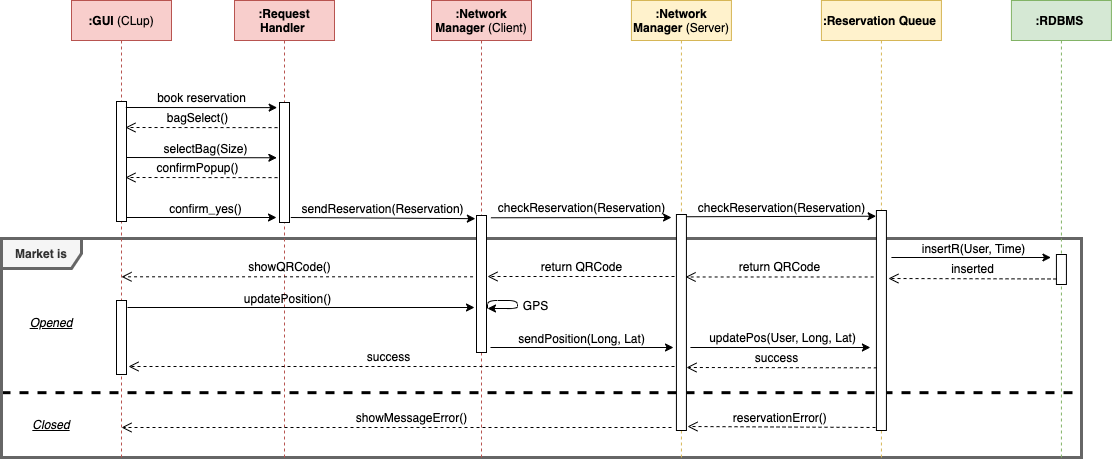

The diagram above was exported from draw.io. Its source (the exported page's mxGraphModel, read from the mxfile embedded in the PNG):
<mxGraphModel dx="946" dy="557" grid="1" gridSize="10" guides="1" tooltips="1" connect="1" arrows="1" fold="1" page="1" pageScale="1" pageWidth="827" pageHeight="1169" math="0" shadow="0">
  <root>
    <mxCell id="2TU_iE349vt8BcVkWehe-0" />
    <mxCell id="2TU_iE349vt8BcVkWehe-1" parent="2TU_iE349vt8BcVkWehe-0" />
    <mxCell id="AcKL6nFvdabFgv5whjDB-0" value="" style="endArrow=none;dashed=1;html=1;exitX=0;exitY=0.704;exitDx=0;exitDy=0;exitPerimeter=0;entryX=1.001;entryY=0.704;entryDx=0;entryDy=0;entryPerimeter=0;strokeWidth=3;" parent="2TU_iE349vt8BcVkWehe-1" source="ktUJVN2RYoFLBOTRasmE-0" target="ktUJVN2RYoFLBOTRasmE-0" edge="1">
      <mxGeometry width="50" height="50" relative="1" as="geometry">
        <mxPoint x="38" y="397" as="sourcePoint" />
        <mxPoint x="630" y="397" as="targetPoint" />
      </mxGeometry>
    </mxCell>
    <mxCell id="ktUJVN2RYoFLBOTRasmE-0" value="&lt;b&gt;Market is&lt;/b&gt;" style="shape=umlFrame;whiteSpace=wrap;html=1;width=80;height=30;strokeWidth=3;fillColor=#f5f5f5;strokeColor=#666666;fontColor=#333333;" parent="2TU_iE349vt8BcVkWehe-1" vertex="1">
      <mxGeometry x="80" y="251" width="1080" height="219" as="geometry" />
    </mxCell>
    <mxCell id="6jaZQktnS0yRB6qJfPue-0" value="&lt;b&gt;:GUI &lt;/b&gt;(CLup)" style="shape=umlLifeline;perimeter=lifelinePerimeter;whiteSpace=wrap;html=1;container=1;collapsible=0;recursiveResize=0;outlineConnect=0;fillColor=#f8cecc;strokeColor=#b85450;" parent="2TU_iE349vt8BcVkWehe-1" vertex="1">
      <mxGeometry x="150" y="13" width="100" height="457" as="geometry" />
    </mxCell>
    <mxCell id="6jaZQktnS0yRB6qJfPue-1" value="" style="html=1;points=[];perimeter=orthogonalPerimeter;" parent="6jaZQktnS0yRB6qJfPue-0" vertex="1">
      <mxGeometry x="45" y="101" width="10" height="120" as="geometry" />
    </mxCell>
    <mxCell id="xfHLGAK3AYB_UeNrjyzQ-2" value="" style="html=1;points=[];perimeter=orthogonalPerimeter;" parent="6jaZQktnS0yRB6qJfPue-0" vertex="1">
      <mxGeometry x="45" y="300" width="10" height="74" as="geometry" />
    </mxCell>
    <mxCell id="HMIuUSbSJl6_uTu9EHc--0" value=":Network Manager&amp;nbsp;&lt;span style=&quot;font-weight: normal&quot;&gt;(Client)&lt;/span&gt;" style="shape=umlLifeline;perimeter=lifelinePerimeter;whiteSpace=wrap;html=1;container=1;collapsible=0;recursiveResize=0;outlineConnect=0;fillColor=#f8cecc;strokeColor=#b85450;fontStyle=1" parent="2TU_iE349vt8BcVkWehe-1" vertex="1">
      <mxGeometry x="510" y="13" width="100" height="457" as="geometry" />
    </mxCell>
    <mxCell id="HMIuUSbSJl6_uTu9EHc--1" value="" style="html=1;points=[];perimeter=orthogonalPerimeter;" parent="HMIuUSbSJl6_uTu9EHc--0" vertex="1">
      <mxGeometry x="45" y="215" width="10" height="137" as="geometry" />
    </mxCell>
    <mxCell id="HMIuUSbSJl6_uTu9EHc--2" value="&lt;b&gt;:Network Manager &lt;/b&gt;(Server)" style="shape=umlLifeline;perimeter=lifelinePerimeter;whiteSpace=wrap;html=1;container=1;collapsible=0;recursiveResize=0;outlineConnect=0;fillColor=#fff2cc;strokeColor=#d6b656;" parent="2TU_iE349vt8BcVkWehe-1" vertex="1">
      <mxGeometry x="709.92" y="13" width="100" height="457" as="geometry" />
    </mxCell>
    <mxCell id="HMIuUSbSJl6_uTu9EHc--3" value="" style="html=1;points=[];perimeter=orthogonalPerimeter;" parent="HMIuUSbSJl6_uTu9EHc--2" vertex="1">
      <mxGeometry x="45" y="214" width="10" height="216" as="geometry" />
    </mxCell>
    <mxCell id="HMIuUSbSJl6_uTu9EHc--4" value=":Reservation Queue&amp;nbsp;" style="shape=umlLifeline;perimeter=lifelinePerimeter;whiteSpace=wrap;html=1;container=1;collapsible=0;recursiveResize=0;outlineConnect=0;fillColor=#fff2cc;strokeColor=#d6b656;fontStyle=1" parent="2TU_iE349vt8BcVkWehe-1" vertex="1">
      <mxGeometry x="899.92" y="13" width="120" height="457" as="geometry" />
    </mxCell>
    <mxCell id="HMIuUSbSJl6_uTu9EHc--5" value="" style="html=1;points=[];perimeter=orthogonalPerimeter;" parent="HMIuUSbSJl6_uTu9EHc--4" vertex="1">
      <mxGeometry x="55" y="210" width="10" height="220" as="geometry" />
    </mxCell>
    <mxCell id="mrmk-4dbWOjMk6VVC4YO-4" value="" style="endArrow=classic;html=1;entryX=-0.133;entryY=0.103;entryDx=0;entryDy=0;entryPerimeter=0;exitX=1.033;exitY=0.077;exitDx=0;exitDy=0;exitPerimeter=0;" parent="2TU_iE349vt8BcVkWehe-1" edge="1">
      <mxGeometry width="50" height="50" relative="1" as="geometry">
        <mxPoint x="204.32999999999993" y="119.99999999999996" as="sourcePoint" />
        <mxPoint x="355.6700000000001" y="120.12999999999995" as="targetPoint" />
      </mxGeometry>
    </mxCell>
    <mxCell id="mrmk-4dbWOjMk6VVC4YO-8" value="&lt;b&gt;:Request Handler&amp;nbsp;&lt;/b&gt;" style="shape=umlLifeline;perimeter=lifelinePerimeter;whiteSpace=wrap;html=1;container=1;collapsible=0;recursiveResize=0;outlineConnect=0;fillColor=#f8cecc;strokeColor=#b85450;" parent="2TU_iE349vt8BcVkWehe-1" vertex="1">
      <mxGeometry x="313" y="13" width="100" height="457" as="geometry" />
    </mxCell>
    <mxCell id="mrmk-4dbWOjMk6VVC4YO-9" value="" style="html=1;points=[];perimeter=orthogonalPerimeter;" parent="mrmk-4dbWOjMk6VVC4YO-8" vertex="1">
      <mxGeometry x="45" y="102" width="10" height="120" as="geometry" />
    </mxCell>
    <mxCell id="mrmk-4dbWOjMk6VVC4YO-12" value="" style="endArrow=classic;html=1;entryX=-0.114;entryY=0.11;entryDx=0;entryDy=0;entryPerimeter=0;exitX=1.129;exitY=0.107;exitDx=0;exitDy=0;exitPerimeter=0;" parent="2TU_iE349vt8BcVkWehe-1" edge="1">
      <mxGeometry width="50" height="50" relative="1" as="geometry">
        <mxPoint x="369.28999999999996" y="230.00000000000003" as="sourcePoint" />
        <mxPoint x="553.8599999999999" y="231.17" as="targetPoint" />
      </mxGeometry>
    </mxCell>
    <mxCell id="mrmk-4dbWOjMk6VVC4YO-15" value="&lt;span style=&quot;font-family: &amp;#34;helvetica&amp;#34; ; font-size: 12px&quot;&gt;sendReservation(Reservation)&lt;/span&gt;" style="edgeLabel;html=1;align=center;verticalAlign=middle;resizable=0;points=[];labelBackgroundColor=none;" parent="mrmk-4dbWOjMk6VVC4YO-12" vertex="1" connectable="0">
      <mxGeometry x="-0.1675" y="1" relative="1" as="geometry">
        <mxPoint x="14.5" y="-9" as="offset" />
      </mxGeometry>
    </mxCell>
    <mxCell id="mrmk-4dbWOjMk6VVC4YO-16" value="" style="endArrow=classic;html=1;exitX=1.143;exitY=0.111;exitDx=0;exitDy=0;exitPerimeter=0;" parent="2TU_iE349vt8BcVkWehe-1" edge="1">
      <mxGeometry width="50" height="50" relative="1" as="geometry">
        <mxPoint x="569.4300000000001" y="230.28999999999996" as="sourcePoint" />
        <mxPoint x="750" y="230" as="targetPoint" />
      </mxGeometry>
    </mxCell>
    <mxCell id="mrmk-4dbWOjMk6VVC4YO-17" value="&lt;span style=&quot;font-family: &amp;#34;helvetica&amp;#34; ; font-size: 12px&quot;&gt;checkReservation(Reservation)&lt;/span&gt;" style="edgeLabel;html=1;align=center;verticalAlign=middle;resizable=0;points=[];labelBackgroundColor=none;" parent="mrmk-4dbWOjMk6VVC4YO-16" vertex="1" connectable="0">
      <mxGeometry x="-0.1675" y="1" relative="1" as="geometry">
        <mxPoint x="15.14" y="-9.170000000000002" as="offset" />
      </mxGeometry>
    </mxCell>
    <mxCell id="mrmk-4dbWOjMk6VVC4YO-19" value="book reservation" style="text;html=1;align=center;verticalAlign=middle;resizable=0;points=[];autosize=1;" parent="2TU_iE349vt8BcVkWehe-1" vertex="1">
      <mxGeometry x="230" y="100" width="100" height="20" as="geometry" />
    </mxCell>
    <mxCell id="mrmk-4dbWOjMk6VVC4YO-20" value="" style="endArrow=classic;html=1;entryX=-0.033;entryY=0.086;entryDx=0;entryDy=0;entryPerimeter=0;exitX=1.014;exitY=0.087;exitDx=0;exitDy=0;exitPerimeter=0;" parent="2TU_iE349vt8BcVkWehe-1" edge="1">
      <mxGeometry width="50" height="50" relative="1" as="geometry">
        <mxPoint x="765.0600000000001" y="229.24" as="sourcePoint" />
        <mxPoint x="954.59" y="228.72000000000003" as="targetPoint" />
      </mxGeometry>
    </mxCell>
    <mxCell id="mrmk-4dbWOjMk6VVC4YO-21" value="&lt;span style=&quot;font-family: &amp;#34;helvetica&amp;#34; ; font-size: 12px&quot;&gt;checkReservation(Reservation)&lt;/span&gt;" style="edgeLabel;html=1;align=center;verticalAlign=middle;resizable=0;points=[];labelBackgroundColor=none;" parent="mrmk-4dbWOjMk6VVC4YO-20" vertex="1" connectable="0">
      <mxGeometry x="-0.1675" y="1" relative="1" as="geometry">
        <mxPoint x="15.5" y="-9" as="offset" />
      </mxGeometry>
    </mxCell>
    <mxCell id="l8kmK49g1lQzmEXkM22x-0" value="&lt;font style=&quot;font-size: 12px&quot;&gt;return QRCode&lt;/font&gt;" style="html=1;verticalAlign=bottom;endArrow=open;dashed=1;endSize=8;exitX=-0.276;exitY=0.174;exitDx=0;exitDy=0;exitPerimeter=0;entryX=0.914;entryY=0.174;entryDx=0;entryDy=0;entryPerimeter=0;" parent="2TU_iE349vt8BcVkWehe-1" edge="1">
      <mxGeometry relative="1" as="geometry">
        <mxPoint x="952.1599999999997" y="289.48" as="sourcePoint" />
        <mxPoint x="764.0600000000001" y="289.48" as="targetPoint" />
      </mxGeometry>
    </mxCell>
    <mxCell id="K3h9vv7sCOq3htoDGuaK-0" value=":RDBMS&amp;nbsp;" style="shape=umlLifeline;perimeter=lifelinePerimeter;whiteSpace=wrap;html=1;container=1;collapsible=0;recursiveResize=0;outlineConnect=0;fillColor=#d5e8d4;strokeColor=#82b366;fontStyle=1" parent="2TU_iE349vt8BcVkWehe-1" vertex="1">
      <mxGeometry x="1089.92" y="13" width="100" height="457" as="geometry" />
    </mxCell>
    <mxCell id="K3h9vv7sCOq3htoDGuaK-1" value="" style="html=1;points=[];perimeter=orthogonalPerimeter;" parent="K3h9vv7sCOq3htoDGuaK-0" vertex="1">
      <mxGeometry x="45" y="254" width="10" height="30" as="geometry" />
    </mxCell>
    <mxCell id="AcKL6nFvdabFgv5whjDB-1" value="Opened" style="text;html=1;strokeColor=none;fillColor=none;align=center;verticalAlign=middle;whiteSpace=wrap;rounded=0;labelBackgroundColor=none;fontStyle=6" parent="2TU_iE349vt8BcVkWehe-1" vertex="1">
      <mxGeometry x="110" y="325" width="40" height="20" as="geometry" />
    </mxCell>
    <mxCell id="AcKL6nFvdabFgv5whjDB-2" value="&lt;i&gt;&lt;u&gt;Closed&lt;/u&gt;&lt;/i&gt;" style="text;html=1;strokeColor=none;fillColor=none;align=center;verticalAlign=middle;whiteSpace=wrap;rounded=0;labelBackgroundColor=none;" parent="2TU_iE349vt8BcVkWehe-1" vertex="1">
      <mxGeometry x="110" y="427" width="40" height="20" as="geometry" />
    </mxCell>
    <mxCell id="AcKL6nFvdabFgv5whjDB-3" value="" style="endArrow=classic;html=1;entryX=-0.033;entryY=0.086;entryDx=0;entryDy=0;entryPerimeter=0;" parent="2TU_iE349vt8BcVkWehe-1" edge="1">
      <mxGeometry width="50" height="50" relative="1" as="geometry">
        <mxPoint x="969.92" y="270" as="sourcePoint" />
        <mxPoint x="1129.4500000000003" y="270" as="targetPoint" />
      </mxGeometry>
    </mxCell>
    <mxCell id="AcKL6nFvdabFgv5whjDB-4" value="&lt;span style=&quot;font-family: &amp;#34;helvetica&amp;#34; ; font-size: 12px&quot;&gt;insertR(User, Time)&lt;/span&gt;" style="edgeLabel;html=1;align=center;verticalAlign=middle;resizable=0;points=[];labelBackgroundColor=none;" parent="AcKL6nFvdabFgv5whjDB-3" vertex="1" connectable="0">
      <mxGeometry x="-0.1675" y="1" relative="1" as="geometry">
        <mxPoint x="15.5" y="-9" as="offset" />
      </mxGeometry>
    </mxCell>
    <mxCell id="AcKL6nFvdabFgv5whjDB-5" value="&lt;font style=&quot;font-size: 12px&quot;&gt;return QRCode&lt;/font&gt;" style="html=1;verticalAlign=bottom;endArrow=open;dashed=1;endSize=8;" parent="2TU_iE349vt8BcVkWehe-1" edge="1">
      <mxGeometry x="-0.0053" relative="1" as="geometry">
        <mxPoint x="753" y="289" as="sourcePoint" />
        <mxPoint x="566" y="289" as="targetPoint" />
        <mxPoint as="offset" />
      </mxGeometry>
    </mxCell>
    <mxCell id="AcKL6nFvdabFgv5whjDB-7" value="&lt;font style=&quot;font-size: 12px&quot;&gt;showQRCode()&lt;/font&gt;" style="html=1;verticalAlign=bottom;endArrow=open;dashed=1;endSize=8;exitX=-0.345;exitY=0.27;exitDx=0;exitDy=0;exitPerimeter=0;" parent="2TU_iE349vt8BcVkWehe-1" edge="1">
      <mxGeometry x="0.0481" relative="1" as="geometry">
        <mxPoint x="551.55" y="289.29999999999995" as="sourcePoint" />
        <mxPoint x="200.02380952380952" y="289.29999999999995" as="targetPoint" />
        <mxPoint as="offset" />
      </mxGeometry>
    </mxCell>
    <mxCell id="AcKL6nFvdabFgv5whjDB-16" value="&lt;font style=&quot;font-size: 12px&quot;&gt;reservationError()&amp;nbsp;&lt;/font&gt;" style="html=1;verticalAlign=bottom;endArrow=open;dashed=1;endSize=8;exitX=-0.276;exitY=0.174;exitDx=0;exitDy=0;exitPerimeter=0;" parent="2TU_iE349vt8BcVkWehe-1" edge="1">
      <mxGeometry relative="1" as="geometry">
        <mxPoint x="954.0199999999998" y="440" as="sourcePoint" />
        <mxPoint x="766" y="439" as="targetPoint" />
      </mxGeometry>
    </mxCell>
    <mxCell id="AcKL6nFvdabFgv5whjDB-18" value="&lt;font style=&quot;font-size: 12px&quot;&gt;showMessageError()&lt;/font&gt;" style="html=1;verticalAlign=bottom;endArrow=open;dashed=1;endSize=8;entryX=1.155;entryY=0.48;entryDx=0;entryDy=0;entryPerimeter=0;" parent="2TU_iE349vt8BcVkWehe-1" edge="1">
      <mxGeometry x="-0.0545" relative="1" as="geometry">
        <mxPoint x="750" y="440" as="sourcePoint" />
        <mxPoint x="199.99999999999994" y="439.9999999999999" as="targetPoint" />
        <mxPoint as="offset" />
      </mxGeometry>
    </mxCell>
    <mxCell id="k366OJXmOJmpYxofNOYh-0" value="&lt;font style=&quot;font-size: 12px&quot;&gt;bagSelect()&lt;/font&gt;" style="html=1;verticalAlign=bottom;endArrow=open;dashed=1;endSize=8;entryX=0.989;entryY=0.23;entryDx=0;entryDy=0;entryPerimeter=0;exitX=-0.103;exitY=0.307;exitDx=0;exitDy=0;exitPerimeter=0;" parent="2TU_iE349vt8BcVkWehe-1" edge="1">
      <mxGeometry x="0.0481" relative="1" as="geometry">
        <mxPoint x="356.03999999999996" y="140.13" as="sourcePoint" />
        <mxPoint x="203.96000000000004" y="140" as="targetPoint" />
        <mxPoint as="offset" />
      </mxGeometry>
    </mxCell>
    <mxCell id="k366OJXmOJmpYxofNOYh-1" value="" style="endArrow=classic;html=1;exitX=1.029;exitY=0.307;exitDx=0;exitDy=0;exitPerimeter=0;entryX=-0.197;entryY=0.41;entryDx=0;entryDy=0;entryPerimeter=0;" parent="2TU_iE349vt8BcVkWehe-1" edge="1">
      <mxGeometry width="50" height="50" relative="1" as="geometry">
        <mxPoint x="204.63" y="170" as="sourcePoint" />
        <mxPoint x="355.3699999999999" y="170.26" as="targetPoint" />
      </mxGeometry>
    </mxCell>
    <mxCell id="k366OJXmOJmpYxofNOYh-2" value="&lt;span style=&quot;font-family: &amp;#34;helvetica&amp;#34; ; font-size: 12px&quot;&gt;selectBag(Size)&lt;/span&gt;" style="edgeLabel;html=1;align=center;verticalAlign=middle;resizable=0;points=[];labelBackgroundColor=none;" parent="k366OJXmOJmpYxofNOYh-1" vertex="1" connectable="0">
      <mxGeometry x="-0.1675" y="1" relative="1" as="geometry">
        <mxPoint x="15.5" y="-9" as="offset" />
      </mxGeometry>
    </mxCell>
    <mxCell id="o6vf4ak-HIb4nAM0tvUA-1" value="&lt;font style=&quot;font-size: 12px&quot;&gt;confirmPopup()&lt;/font&gt;" style="html=1;verticalAlign=bottom;endArrow=open;dashed=1;endSize=8;entryX=0.989;entryY=0.23;entryDx=0;entryDy=0;entryPerimeter=0;exitX=-0.103;exitY=0.307;exitDx=0;exitDy=0;exitPerimeter=0;" parent="2TU_iE349vt8BcVkWehe-1" edge="1">
      <mxGeometry x="0.0481" relative="1" as="geometry">
        <mxPoint x="356.03999999999996" y="190.1300000000001" as="sourcePoint" />
        <mxPoint x="203.96000000000004" y="190" as="targetPoint" />
        <mxPoint as="offset" />
      </mxGeometry>
    </mxCell>
    <mxCell id="o6vf4ak-HIb4nAM0tvUA-2" value="" style="endArrow=classic;html=1;exitX=1.029;exitY=0.307;exitDx=0;exitDy=0;exitPerimeter=0;" parent="2TU_iE349vt8BcVkWehe-1" edge="1">
      <mxGeometry width="50" height="50" relative="1" as="geometry">
        <mxPoint x="204.63" y="230" as="sourcePoint" />
        <mxPoint x="355" y="230" as="targetPoint" />
      </mxGeometry>
    </mxCell>
    <mxCell id="o6vf4ak-HIb4nAM0tvUA-3" value="&lt;span style=&quot;font-family: &amp;#34;helvetica&amp;#34; ; font-size: 12px&quot;&gt;confirm_yes()&lt;/span&gt;" style="edgeLabel;html=1;align=center;verticalAlign=middle;resizable=0;points=[];labelBackgroundColor=none;" parent="o6vf4ak-HIb4nAM0tvUA-2" vertex="1" connectable="0">
      <mxGeometry x="-0.1675" y="1" relative="1" as="geometry">
        <mxPoint x="15.5" y="-9" as="offset" />
      </mxGeometry>
    </mxCell>
    <mxCell id="YjAtBHfpuVNOm3_EgXer-0" value="" style="endArrow=classic;html=1;" parent="2TU_iE349vt8BcVkWehe-1" edge="1">
      <mxGeometry width="50" height="50" relative="1" as="geometry">
        <mxPoint x="568.9999999999998" y="360" as="sourcePoint" />
        <mxPoint x="752" y="360" as="targetPoint" />
      </mxGeometry>
    </mxCell>
    <mxCell id="YjAtBHfpuVNOm3_EgXer-1" value="&lt;span style=&quot;font-family: &amp;#34;helvetica&amp;#34; ; font-size: 12px&quot;&gt;sendPosition(Long, Lat)&lt;/span&gt;" style="edgeLabel;html=1;align=center;verticalAlign=middle;resizable=0;points=[];labelBackgroundColor=none;" parent="YjAtBHfpuVNOm3_EgXer-0" vertex="1" connectable="0">
      <mxGeometry x="-0.1675" y="1" relative="1" as="geometry">
        <mxPoint x="14.999999999999993" y="-9" as="offset" />
      </mxGeometry>
    </mxCell>
    <mxCell id="YjAtBHfpuVNOm3_EgXer-2" value="" style="endArrow=classic;html=1;" parent="2TU_iE349vt8BcVkWehe-1" edge="1">
      <mxGeometry width="50" height="50" relative="1" as="geometry">
        <mxPoint x="565.9999999999998" y="321" as="sourcePoint" />
        <mxPoint x="565.9999999999998" y="321" as="targetPoint" />
        <Array as="points">
          <mxPoint x="566" y="313" />
          <mxPoint x="596" y="313" />
          <mxPoint x="596" y="321" />
        </Array>
      </mxGeometry>
    </mxCell>
    <mxCell id="YjAtBHfpuVNOm3_EgXer-3" value="&lt;span style=&quot;font-family: &amp;#34;helvetica&amp;#34; ; font-size: 12px&quot;&gt;GPS&lt;/span&gt;" style="edgeLabel;html=1;align=center;verticalAlign=middle;resizable=0;points=[];labelBackgroundColor=none;" parent="YjAtBHfpuVNOm3_EgXer-2" vertex="1" connectable="0">
      <mxGeometry x="-0.1675" y="1" relative="1" as="geometry">
        <mxPoint x="23.97" y="5" as="offset" />
      </mxGeometry>
    </mxCell>
    <mxCell id="YjAtBHfpuVNOm3_EgXer-4" value="" style="endArrow=classic;html=1;" parent="2TU_iE349vt8BcVkWehe-1" edge="1">
      <mxGeometry width="50" height="50" relative="1" as="geometry">
        <mxPoint x="768.9199999999997" y="360" as="sourcePoint" />
        <mxPoint x="948.92" y="360" as="targetPoint" />
      </mxGeometry>
    </mxCell>
    <mxCell id="YjAtBHfpuVNOm3_EgXer-5" value="&lt;span style=&quot;font-family: &amp;#34;helvetica&amp;#34; ; font-size: 12px&quot;&gt;updatePos(User, Long, Lat)&lt;/span&gt;" style="edgeLabel;html=1;align=center;verticalAlign=middle;resizable=0;points=[];labelBackgroundColor=none;" parent="YjAtBHfpuVNOm3_EgXer-4" vertex="1" connectable="0">
      <mxGeometry x="-0.1675" y="1" relative="1" as="geometry">
        <mxPoint x="16.21" y="-10" as="offset" />
      </mxGeometry>
    </mxCell>
    <mxCell id="YjAtBHfpuVNOm3_EgXer-6" value="&lt;font style=&quot;font-size: 12px&quot;&gt;success&lt;/font&gt;" style="html=1;verticalAlign=bottom;endArrow=open;dashed=1;endSize=8;exitX=-0.345;exitY=0.27;exitDx=0;exitDy=0;exitPerimeter=0;" parent="2TU_iE349vt8BcVkWehe-1" edge="1">
      <mxGeometry x="0.0481" relative="1" as="geometry">
        <mxPoint x="955.3699999999998" y="380.3399999999999" as="sourcePoint" />
        <mxPoint x="765" y="380" as="targetPoint" />
        <mxPoint as="offset" />
      </mxGeometry>
    </mxCell>
    <mxCell id="YjAtBHfpuVNOm3_EgXer-8" value="&lt;font style=&quot;font-size: 12px&quot;&gt;success&lt;/font&gt;" style="html=1;verticalAlign=bottom;endArrow=open;dashed=1;endSize=8;" parent="2TU_iE349vt8BcVkWehe-1" edge="1">
      <mxGeometry x="0.0481" relative="1" as="geometry">
        <mxPoint x="753" y="379" as="sourcePoint" />
        <mxPoint x="207" y="379" as="targetPoint" />
        <mxPoint as="offset" />
      </mxGeometry>
    </mxCell>
    <mxCell id="-b9Xgooa0V1F7UslbglI-0" value="&lt;font style=&quot;font-size: 12px&quot;&gt;inserted&lt;/font&gt;" style="html=1;verticalAlign=bottom;endArrow=open;dashed=1;endSize=8;exitX=-0.276;exitY=0.174;exitDx=0;exitDy=0;exitPerimeter=0;" parent="2TU_iE349vt8BcVkWehe-1" edge="1">
      <mxGeometry relative="1" as="geometry">
        <mxPoint x="1135.02" y="291.48" as="sourcePoint" />
        <mxPoint x="966.92" y="291" as="targetPoint" />
      </mxGeometry>
    </mxCell>
    <mxCell id="xfHLGAK3AYB_UeNrjyzQ-0" value="" style="endArrow=classic;html=1;" parent="2TU_iE349vt8BcVkWehe-1" edge="1">
      <mxGeometry width="50" height="50" relative="1" as="geometry">
        <mxPoint x="206" y="320" as="sourcePoint" />
        <mxPoint x="553" y="320" as="targetPoint" />
      </mxGeometry>
    </mxCell>
    <mxCell id="xfHLGAK3AYB_UeNrjyzQ-1" value="&lt;span style=&quot;font-family: &amp;#34;helvetica&amp;#34; ; font-size: 12px&quot;&gt;updatePosition()&lt;/span&gt;" style="edgeLabel;html=1;align=center;verticalAlign=middle;resizable=0;points=[];labelBackgroundColor=none;" parent="xfHLGAK3AYB_UeNrjyzQ-0" vertex="1" connectable="0">
      <mxGeometry x="-0.1675" y="1" relative="1" as="geometry">
        <mxPoint x="15.5" y="-9" as="offset" />
      </mxGeometry>
    </mxCell>
  </root>
</mxGraphModel>